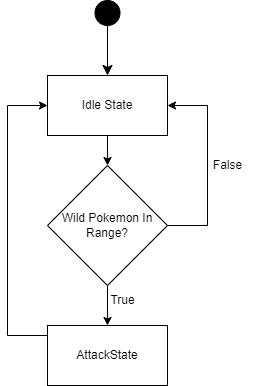

The diagram above was exported from draw.io. Its source (the exported page's mxGraphModel, read from the mxfile embedded in the PNG):
<mxGraphModel dx="377" dy="641" grid="1" gridSize="10" guides="1" tooltips="1" connect="1" arrows="1" fold="1" page="1" pageScale="1" pageWidth="827" pageHeight="1169" math="0" shadow="0">
  <root>
    <mxCell id="WIyWlLk6GJQsqaUBKTNV-0" />
    <mxCell id="WIyWlLk6GJQsqaUBKTNV-1" parent="WIyWlLk6GJQsqaUBKTNV-0" />
    <mxCell id="WIyWlLk6GJQsqaUBKTNV-2" value="" style="rounded=0;html=1;jettySize=auto;orthogonalLoop=1;fontSize=11;endArrow=classic;endFill=1;endSize=8;strokeWidth=1;shadow=0;labelBackgroundColor=none;edgeStyle=orthogonalEdgeStyle;" parent="WIyWlLk6GJQsqaUBKTNV-1" edge="1">
      <mxGeometry relative="1" as="geometry">
        <mxPoint x="220" y="120" as="sourcePoint" />
        <mxPoint x="220" y="170" as="targetPoint" />
      </mxGeometry>
    </mxCell>
    <mxCell id="XE_5skGQBwxOYDbk02Yf-0" value="" style="ellipse;whiteSpace=wrap;html=1;aspect=fixed;fillColor=#000000;" vertex="1" parent="WIyWlLk6GJQsqaUBKTNV-1">
      <mxGeometry x="207.5" y="95" width="25" height="25" as="geometry" />
    </mxCell>
    <mxCell id="XE_5skGQBwxOYDbk02Yf-3" style="edgeStyle=orthogonalEdgeStyle;rounded=0;orthogonalLoop=1;jettySize=auto;html=1;exitX=0.5;exitY=1;exitDx=0;exitDy=0;entryX=0.5;entryY=0;entryDx=0;entryDy=0;endArrow=classic;endFill=1;" edge="1" parent="WIyWlLk6GJQsqaUBKTNV-1" source="XE_5skGQBwxOYDbk02Yf-1" target="XE_5skGQBwxOYDbk02Yf-2">
      <mxGeometry relative="1" as="geometry" />
    </mxCell>
    <mxCell id="XE_5skGQBwxOYDbk02Yf-1" value="Idle State" style="rounded=0;whiteSpace=wrap;html=1;fillColor=#FFFFFF;" vertex="1" parent="WIyWlLk6GJQsqaUBKTNV-1">
      <mxGeometry x="160" y="170" width="120" height="60" as="geometry" />
    </mxCell>
    <mxCell id="XE_5skGQBwxOYDbk02Yf-4" style="edgeStyle=orthogonalEdgeStyle;rounded=0;orthogonalLoop=1;jettySize=auto;html=1;exitX=1;exitY=0.5;exitDx=0;exitDy=0;entryX=1;entryY=0.5;entryDx=0;entryDy=0;endArrow=classic;endFill=1;" edge="1" parent="WIyWlLk6GJQsqaUBKTNV-1" source="XE_5skGQBwxOYDbk02Yf-2" target="XE_5skGQBwxOYDbk02Yf-1">
      <mxGeometry relative="1" as="geometry">
        <Array as="points">
          <mxPoint x="280" y="320" />
          <mxPoint x="320" y="320" />
          <mxPoint x="320" y="200" />
        </Array>
      </mxGeometry>
    </mxCell>
    <mxCell id="XE_5skGQBwxOYDbk02Yf-7" style="edgeStyle=orthogonalEdgeStyle;rounded=0;orthogonalLoop=1;jettySize=auto;html=1;exitX=0.5;exitY=1;exitDx=0;exitDy=0;entryX=0.5;entryY=0;entryDx=0;entryDy=0;endArrow=classic;endFill=1;" edge="1" parent="WIyWlLk6GJQsqaUBKTNV-1" source="XE_5skGQBwxOYDbk02Yf-2" target="XE_5skGQBwxOYDbk02Yf-6">
      <mxGeometry relative="1" as="geometry" />
    </mxCell>
    <mxCell id="XE_5skGQBwxOYDbk02Yf-2" value="Wild Pokemon In Range?" style="rhombus;whiteSpace=wrap;html=1;fillColor=#FFFFFF;" vertex="1" parent="WIyWlLk6GJQsqaUBKTNV-1">
      <mxGeometry x="160" y="260" width="120" height="120" as="geometry" />
    </mxCell>
    <mxCell id="XE_5skGQBwxOYDbk02Yf-5" value="False" style="text;html=1;align=center;verticalAlign=middle;resizable=0;points=[];autosize=1;strokeColor=none;fillColor=none;" vertex="1" parent="WIyWlLk6GJQsqaUBKTNV-1">
      <mxGeometry x="315" y="245" width="50" height="30" as="geometry" />
    </mxCell>
    <mxCell id="XE_5skGQBwxOYDbk02Yf-9" style="edgeStyle=orthogonalEdgeStyle;rounded=0;orthogonalLoop=1;jettySize=auto;html=1;exitX=0;exitY=0.5;exitDx=0;exitDy=0;entryX=0;entryY=0.5;entryDx=0;entryDy=0;endArrow=classic;endFill=1;" edge="1" parent="WIyWlLk6GJQsqaUBKTNV-1" source="XE_5skGQBwxOYDbk02Yf-6" target="XE_5skGQBwxOYDbk02Yf-1">
      <mxGeometry relative="1" as="geometry">
        <Array as="points">
          <mxPoint x="120" y="430" />
          <mxPoint x="120" y="200" />
        </Array>
      </mxGeometry>
    </mxCell>
    <mxCell id="XE_5skGQBwxOYDbk02Yf-6" value="AttackState" style="rounded=0;whiteSpace=wrap;html=1;fillColor=#FFFFFF;" vertex="1" parent="WIyWlLk6GJQsqaUBKTNV-1">
      <mxGeometry x="160" y="420" width="120" height="60" as="geometry" />
    </mxCell>
    <mxCell id="XE_5skGQBwxOYDbk02Yf-8" value="True" style="text;html=1;align=center;verticalAlign=middle;resizable=0;points=[];autosize=1;strokeColor=none;fillColor=none;" vertex="1" parent="WIyWlLk6GJQsqaUBKTNV-1">
      <mxGeometry x="210" y="380" width="50" height="30" as="geometry" />
    </mxCell>
  </root>
</mxGraphModel>